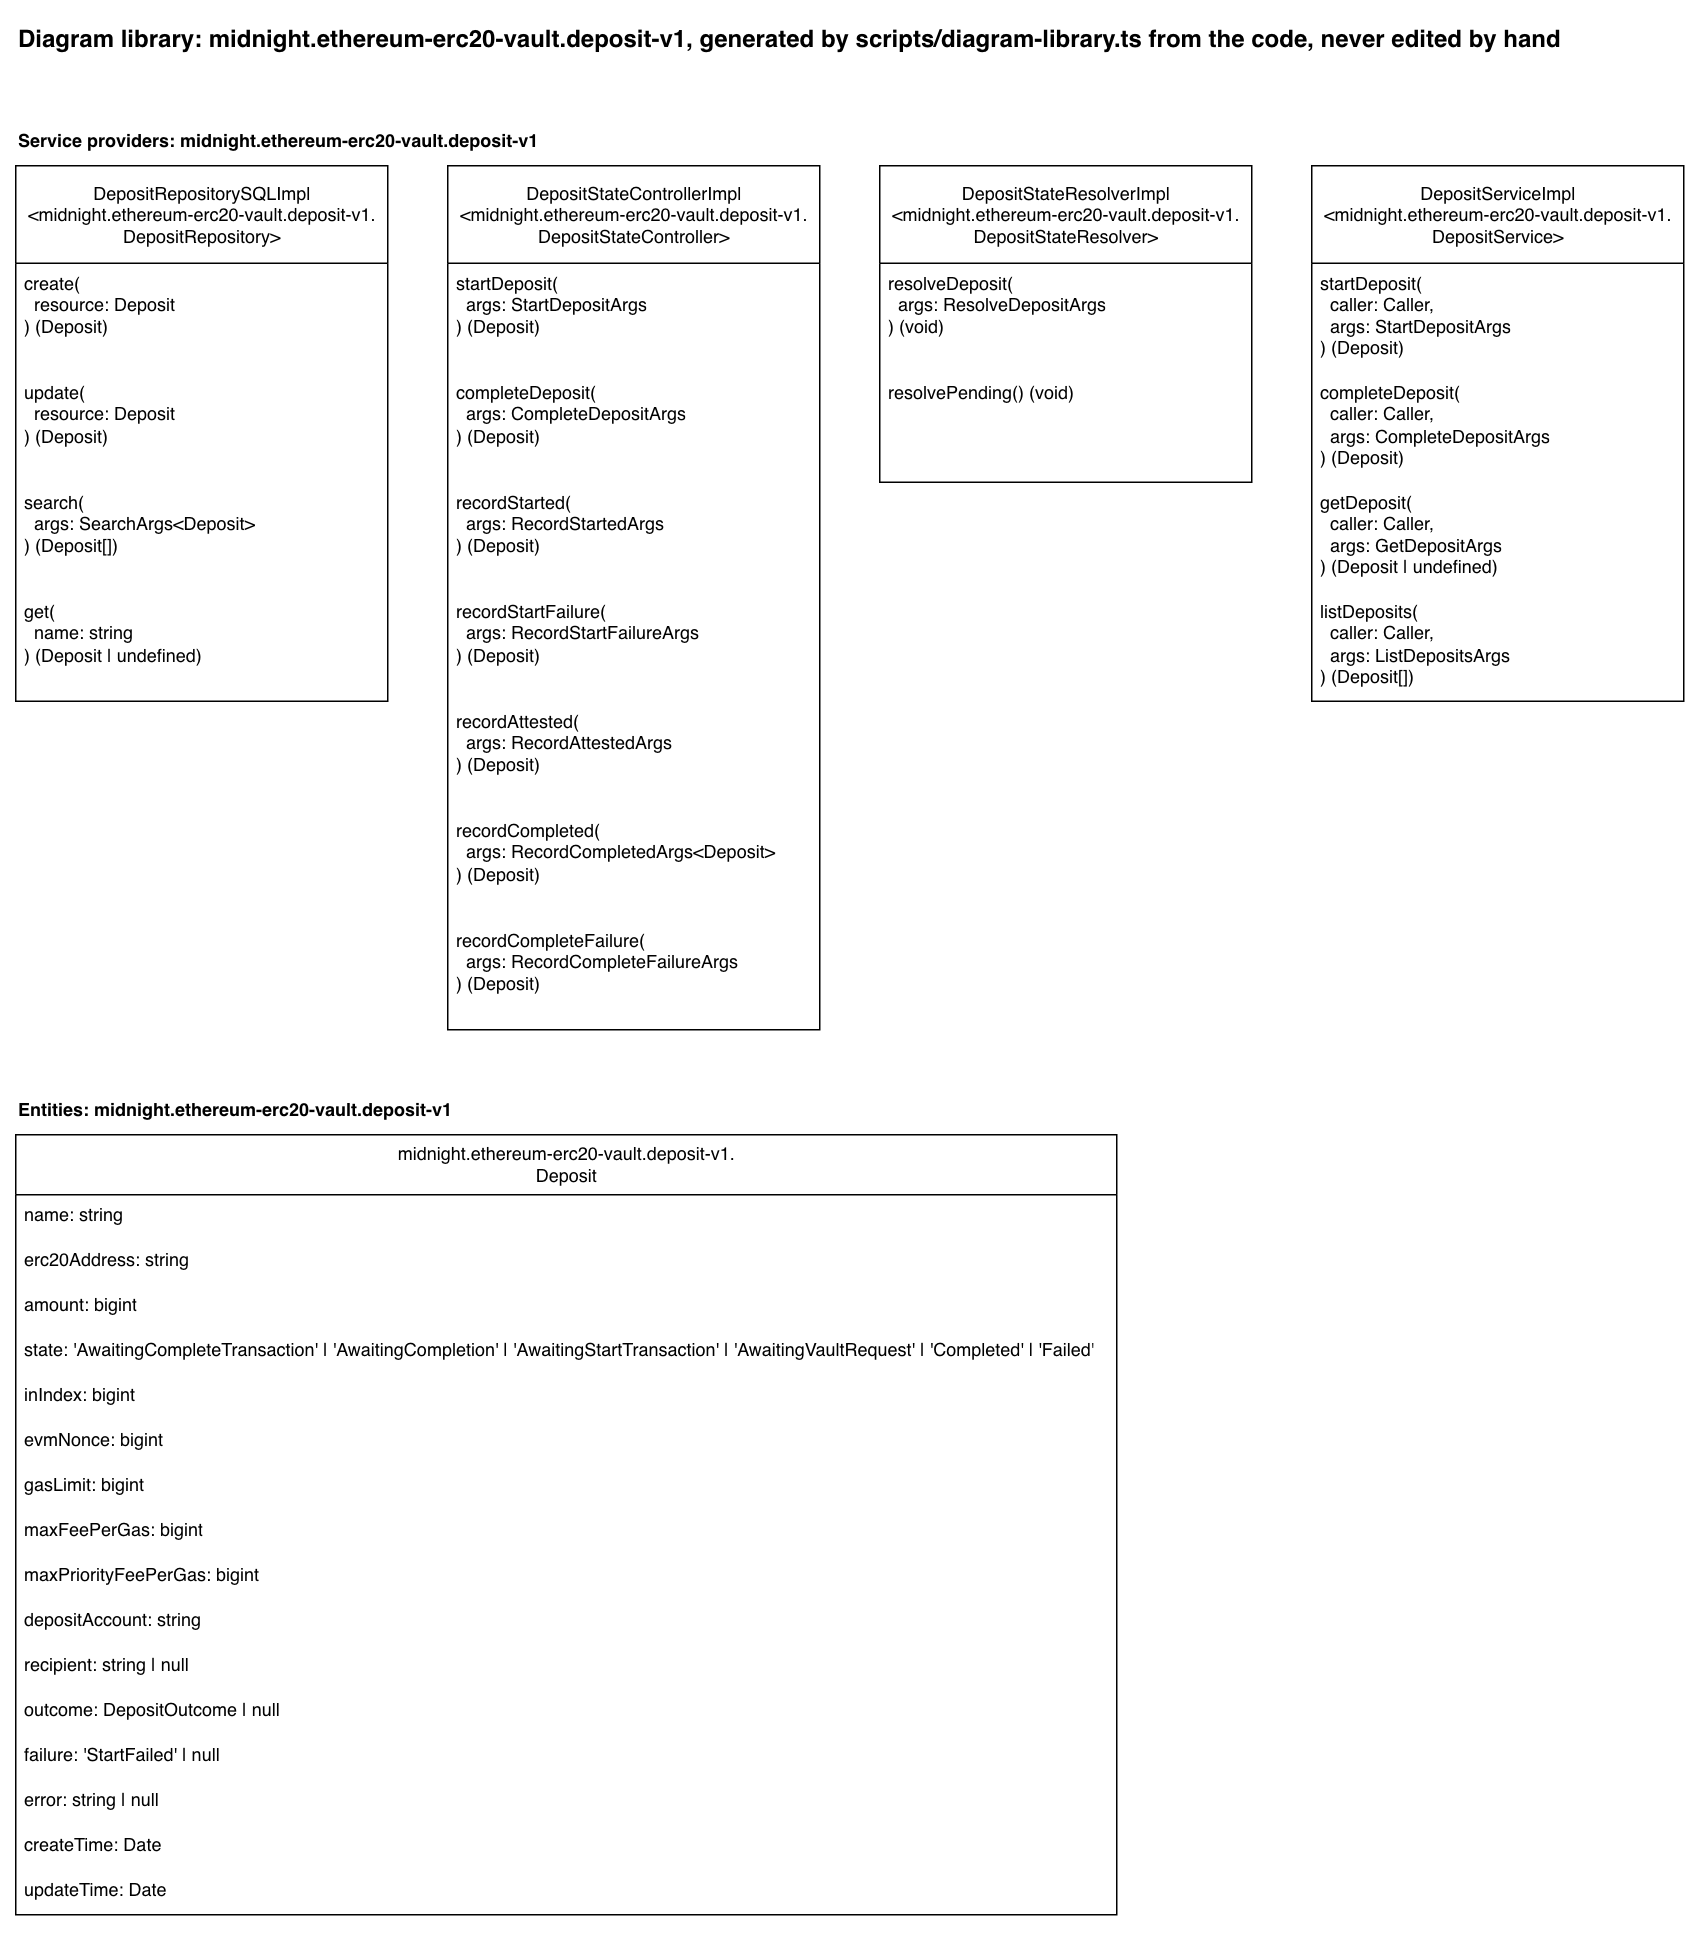

The diagram above was exported from draw.io. Its source (the exported page's mxGraphModel, read from the mxfile embedded in the PNG):
<mxGraphModel dx="2672" dy="1289" grid="1" gridSize="10" guides="1" tooltips="1" connect="1" arrows="1" fold="1" page="1" pageScale="1" pageWidth="850" pageHeight="1100" math="0" shadow="0">
  <root>
    <mxCell id="0" />
    <mxCell id="1" parent="0" />
    <mxCell id="library-title" parent="1" style="text;html=1;fontStyle=1;fontSize=16;" value="Diagram library: midnight.ethereum-erc20-vault.deposit-v1, generated by scripts/diagram-library.ts from the code, never edited by hand" vertex="1">
      <mxGeometry height="30" width="1070" x="40" y="40" as="geometry" />
    </mxCell>
    <mxCell id="heading-providers-midnight-ethereum-erc20-vault-deposit-v1" parent="1" style="text;html=1;fontStyle=1;" value="Service providers: midnight.ethereum-erc20-vault.deposit-v1" vertex="1">
      <mxGeometry height="20" width="373" x="40" y="110" as="geometry" />
    </mxCell>
    <mxCell id="provider-deposit-repository" parent="1" style="swimlane;fontStyle=0;childLayout=stackLayout;horizontal=1;startSize=65;fillColor=default;horizontalStack=0;resizeParent=1;resizeParentMax=0;resizeLast=0;collapsible=1;marginBottom=0;html=1;fillStyle=solid;" value="DepositRepositorySQLImpl&lt;br&gt;&amp;lt;midnight.ethereum-erc20-vault.deposit-v1.&lt;br&gt;DepositRepository&amp;gt;" vertex="1">
      <mxGeometry height="357" width="248" x="40" y="140" as="geometry" />
    </mxCell>
    <mxCell id="provider-deposit-repository-create" parent="provider-deposit-repository" style="text;strokeColor=none;fillColor=none;align=left;verticalAlign=top;spacingLeft=4;spacingRight=4;overflow=hidden;rotatable=0;points=[[0,0.5],[1,0.5]];portConstraint=eastwest;whiteSpace=wrap;html=1;" value="create(&lt;br&gt;&amp;nbsp; resource: Deposit&lt;br&gt;) (Deposit)" vertex="1">
      <mxGeometry height="73" width="248" y="65" as="geometry" />
    </mxCell>
    <mxCell id="provider-deposit-repository-update" parent="provider-deposit-repository" style="text;strokeColor=none;fillColor=none;align=left;verticalAlign=top;spacingLeft=4;spacingRight=4;overflow=hidden;rotatable=0;points=[[0,0.5],[1,0.5]];portConstraint=eastwest;whiteSpace=wrap;html=1;" value="update(&lt;br&gt;&amp;nbsp; resource: Deposit&lt;br&gt;) (Deposit)" vertex="1">
      <mxGeometry height="73" width="248" y="138" as="geometry" />
    </mxCell>
    <mxCell id="provider-deposit-repository-search" parent="provider-deposit-repository" style="text;strokeColor=none;fillColor=none;align=left;verticalAlign=top;spacingLeft=4;spacingRight=4;overflow=hidden;rotatable=0;points=[[0,0.5],[1,0.5]];portConstraint=eastwest;whiteSpace=wrap;html=1;" value="search(&lt;br&gt;&amp;nbsp; args: SearchArgs&amp;lt;Deposit&amp;gt;&lt;br&gt;) (Deposit[])" vertex="1">
      <mxGeometry height="73" width="248" y="211" as="geometry" />
    </mxCell>
    <mxCell id="provider-deposit-repository-get" parent="provider-deposit-repository" style="text;strokeColor=none;fillColor=none;align=left;verticalAlign=top;spacingLeft=4;spacingRight=4;overflow=hidden;rotatable=0;points=[[0,0.5],[1,0.5]];portConstraint=eastwest;whiteSpace=wrap;html=1;" value="get(&lt;br&gt;&amp;nbsp; name: string&lt;br&gt;) (Deposit | undefined)" vertex="1">
      <mxGeometry height="73" width="248" y="284" as="geometry" />
    </mxCell>
    <mxCell id="provider-deposit-state-controller" parent="1" style="swimlane;fontStyle=0;childLayout=stackLayout;horizontal=1;startSize=65;fillColor=default;horizontalStack=0;resizeParent=1;resizeParentMax=0;resizeLast=0;collapsible=1;marginBottom=0;html=1;fillStyle=solid;" value="DepositStateControllerImpl&lt;br&gt;&amp;lt;midnight.ethereum-erc20-vault.deposit-v1.&lt;br&gt;DepositStateController&amp;gt;" vertex="1">
      <mxGeometry height="576" width="248" x="328" y="140" as="geometry" />
    </mxCell>
    <mxCell id="provider-deposit-state-controller-start-deposit" parent="provider-deposit-state-controller" style="text;strokeColor=none;fillColor=none;align=left;verticalAlign=top;spacingLeft=4;spacingRight=4;overflow=hidden;rotatable=0;points=[[0,0.5],[1,0.5]];portConstraint=eastwest;whiteSpace=wrap;html=1;" value="startDeposit(&lt;br&gt;&amp;nbsp; args: StartDepositArgs&lt;br&gt;) (Deposit)" vertex="1">
      <mxGeometry height="73" width="248" y="65" as="geometry" />
    </mxCell>
    <mxCell id="provider-deposit-state-controller-complete-deposit" parent="provider-deposit-state-controller" style="text;strokeColor=none;fillColor=none;align=left;verticalAlign=top;spacingLeft=4;spacingRight=4;overflow=hidden;rotatable=0;points=[[0,0.5],[1,0.5]];portConstraint=eastwest;whiteSpace=wrap;html=1;" value="completeDeposit(&lt;br&gt;&amp;nbsp; args: CompleteDepositArgs&lt;br&gt;) (Deposit)" vertex="1">
      <mxGeometry height="73" width="248" y="138" as="geometry" />
    </mxCell>
    <mxCell id="provider-deposit-state-controller-record-started" parent="provider-deposit-state-controller" style="text;strokeColor=none;fillColor=none;align=left;verticalAlign=top;spacingLeft=4;spacingRight=4;overflow=hidden;rotatable=0;points=[[0,0.5],[1,0.5]];portConstraint=eastwest;whiteSpace=wrap;html=1;" value="recordStarted(&lt;br&gt;&amp;nbsp; args: RecordStartedArgs&lt;br&gt;) (Deposit)" vertex="1">
      <mxGeometry height="73" width="248" y="211" as="geometry" />
    </mxCell>
    <mxCell id="provider-deposit-state-controller-record-start-failure" parent="provider-deposit-state-controller" style="text;strokeColor=none;fillColor=none;align=left;verticalAlign=top;spacingLeft=4;spacingRight=4;overflow=hidden;rotatable=0;points=[[0,0.5],[1,0.5]];portConstraint=eastwest;whiteSpace=wrap;html=1;" value="recordStartFailure(&lt;br&gt;&amp;nbsp; args: RecordStartFailureArgs&lt;br&gt;) (Deposit)" vertex="1">
      <mxGeometry height="73" width="248" y="284" as="geometry" />
    </mxCell>
    <mxCell id="provider-deposit-state-controller-record-attested" parent="provider-deposit-state-controller" style="text;strokeColor=none;fillColor=none;align=left;verticalAlign=top;spacingLeft=4;spacingRight=4;overflow=hidden;rotatable=0;points=[[0,0.5],[1,0.5]];portConstraint=eastwest;whiteSpace=wrap;html=1;" value="recordAttested(&lt;br&gt;&amp;nbsp; args: RecordAttestedArgs&lt;br&gt;) (Deposit)" vertex="1">
      <mxGeometry height="73" width="248" y="357" as="geometry" />
    </mxCell>
    <mxCell id="provider-deposit-state-controller-record-completed" parent="provider-deposit-state-controller" style="text;strokeColor=none;fillColor=none;align=left;verticalAlign=top;spacingLeft=4;spacingRight=4;overflow=hidden;rotatable=0;points=[[0,0.5],[1,0.5]];portConstraint=eastwest;whiteSpace=wrap;html=1;" value="recordCompleted(&lt;br&gt;&amp;nbsp; args: RecordCompletedArgs&amp;lt;Deposit&amp;gt;&lt;br&gt;) (Deposit)" vertex="1">
      <mxGeometry height="73" width="248" y="430" as="geometry" />
    </mxCell>
    <mxCell id="provider-deposit-state-controller-record-complete-failure" parent="provider-deposit-state-controller" style="text;strokeColor=none;fillColor=none;align=left;verticalAlign=top;spacingLeft=4;spacingRight=4;overflow=hidden;rotatable=0;points=[[0,0.5],[1,0.5]];portConstraint=eastwest;whiteSpace=wrap;html=1;" value="recordCompleteFailure(&lt;br&gt;&amp;nbsp; args: RecordCompleteFailureArgs&lt;br&gt;) (Deposit)" vertex="1">
      <mxGeometry height="73" width="248" y="503" as="geometry" />
    </mxCell>
    <mxCell id="provider-deposit-state-resolver" parent="1" style="swimlane;fontStyle=0;childLayout=stackLayout;horizontal=1;startSize=65;fillColor=default;horizontalStack=0;resizeParent=1;resizeParentMax=0;resizeLast=0;collapsible=1;marginBottom=0;html=1;fillStyle=solid;" value="DepositStateResolverImpl&lt;br&gt;&amp;lt;midnight.ethereum-erc20-vault.deposit-v1.&lt;br&gt;DepositStateResolver&amp;gt;" vertex="1">
      <mxGeometry height="211" width="248" x="616" y="140" as="geometry" />
    </mxCell>
    <mxCell id="provider-deposit-state-resolver-resolve-deposit" parent="provider-deposit-state-resolver" style="text;strokeColor=none;fillColor=none;align=left;verticalAlign=top;spacingLeft=4;spacingRight=4;overflow=hidden;rotatable=0;points=[[0,0.5],[1,0.5]];portConstraint=eastwest;whiteSpace=wrap;html=1;" value="resolveDeposit(&lt;br&gt;&amp;nbsp; args: ResolveDepositArgs&lt;br&gt;) (void)" vertex="1">
      <mxGeometry height="73" width="248" y="65" as="geometry" />
    </mxCell>
    <mxCell id="provider-deposit-state-resolver-resolve-pending" parent="provider-deposit-state-resolver" style="text;strokeColor=none;fillColor=none;align=left;verticalAlign=top;spacingLeft=4;spacingRight=4;overflow=hidden;rotatable=0;points=[[0,0.5],[1,0.5]];portConstraint=eastwest;whiteSpace=wrap;html=1;" value="resolvePending() (void)" vertex="1">
      <mxGeometry height="73" width="248" y="138" as="geometry" />
    </mxCell>
    <mxCell id="provider-deposit-service" parent="1" style="swimlane;fontStyle=0;childLayout=stackLayout;horizontal=1;startSize=65;fillColor=default;horizontalStack=0;resizeParent=1;resizeParentMax=0;resizeLast=0;collapsible=1;marginBottom=0;html=1;fillStyle=solid;" value="DepositServiceImpl&lt;br&gt;&amp;lt;midnight.ethereum-erc20-vault.deposit-v1.&lt;br&gt;DepositService&amp;gt;" vertex="1">
      <mxGeometry height="357" width="248" x="904" y="140" as="geometry" />
    </mxCell>
    <mxCell id="provider-deposit-service-start-deposit" parent="provider-deposit-service" style="text;strokeColor=none;fillColor=none;align=left;verticalAlign=top;spacingLeft=4;spacingRight=4;overflow=hidden;rotatable=0;points=[[0,0.5],[1,0.5]];portConstraint=eastwest;whiteSpace=wrap;html=1;" value="startDeposit(&lt;br&gt;&amp;nbsp; caller: Caller,&lt;br&gt;&amp;nbsp; args: StartDepositArgs&lt;br&gt;) (Deposit)" vertex="1">
      <mxGeometry height="73" width="248" y="65" as="geometry" />
    </mxCell>
    <mxCell id="provider-deposit-service-complete-deposit" parent="provider-deposit-service" style="text;strokeColor=none;fillColor=none;align=left;verticalAlign=top;spacingLeft=4;spacingRight=4;overflow=hidden;rotatable=0;points=[[0,0.5],[1,0.5]];portConstraint=eastwest;whiteSpace=wrap;html=1;" value="completeDeposit(&lt;br&gt;&amp;nbsp; caller: Caller,&lt;br&gt;&amp;nbsp; args: CompleteDepositArgs&lt;br&gt;) (Deposit)" vertex="1">
      <mxGeometry height="73" width="248" y="138" as="geometry" />
    </mxCell>
    <mxCell id="provider-deposit-service-get-deposit" parent="provider-deposit-service" style="text;strokeColor=none;fillColor=none;align=left;verticalAlign=top;spacingLeft=4;spacingRight=4;overflow=hidden;rotatable=0;points=[[0,0.5],[1,0.5]];portConstraint=eastwest;whiteSpace=wrap;html=1;" value="getDeposit(&lt;br&gt;&amp;nbsp; caller: Caller,&lt;br&gt;&amp;nbsp; args: GetDepositArgs&lt;br&gt;) (Deposit | undefined)" vertex="1">
      <mxGeometry height="73" width="248" y="211" as="geometry" />
    </mxCell>
    <mxCell id="provider-deposit-service-list-deposits" parent="provider-deposit-service" style="text;strokeColor=none;fillColor=none;align=left;verticalAlign=top;spacingLeft=4;spacingRight=4;overflow=hidden;rotatable=0;points=[[0,0.5],[1,0.5]];portConstraint=eastwest;whiteSpace=wrap;html=1;" value="listDeposits(&lt;br&gt;&amp;nbsp; caller: Caller,&lt;br&gt;&amp;nbsp; args: ListDepositsArgs&lt;br&gt;) (Deposit[])" vertex="1">
      <mxGeometry height="73" width="248" y="284" as="geometry" />
    </mxCell>
    <mxCell id="heading-entities-midnight-ethereum-erc20-vault-deposit-v1" parent="1" style="text;html=1;fontStyle=1;" value="Entities: midnight.ethereum-erc20-vault.deposit-v1" vertex="1">
      <mxGeometry height="20" width="315" x="40" y="756" as="geometry" />
    </mxCell>
    <mxCell id="entity-deposit" parent="1" style="swimlane;fontStyle=0;childLayout=stackLayout;horizontal=1;startSize=40;fillColor=default;horizontalStack=0;resizeParent=1;resizeParentMax=0;resizeLast=0;collapsible=1;marginBottom=0;html=1;fillStyle=solid;" value="midnight.ethereum-erc20-vault.deposit-v1.&lt;br&gt;Deposit" vertex="1">
      <mxGeometry height="520" width="734" x="40" y="786" as="geometry" />
    </mxCell>
    <mxCell id="entity-deposit-name" parent="entity-deposit" style="text;strokeColor=none;fillColor=none;align=left;verticalAlign=top;spacingLeft=4;spacingRight=4;overflow=hidden;rotatable=0;points=[[0,0.5],[1,0.5]];portConstraint=eastwest;whiteSpace=wrap;html=1;" value="name: string" vertex="1">
      <mxGeometry height="30" width="734" y="40" as="geometry" />
    </mxCell>
    <mxCell id="entity-deposit-erc20-address" parent="entity-deposit" style="text;strokeColor=none;fillColor=none;align=left;verticalAlign=top;spacingLeft=4;spacingRight=4;overflow=hidden;rotatable=0;points=[[0,0.5],[1,0.5]];portConstraint=eastwest;whiteSpace=wrap;html=1;" value="erc20Address: string" vertex="1">
      <mxGeometry height="30" width="734" y="70" as="geometry" />
    </mxCell>
    <mxCell id="entity-deposit-amount" parent="entity-deposit" style="text;strokeColor=none;fillColor=none;align=left;verticalAlign=top;spacingLeft=4;spacingRight=4;overflow=hidden;rotatable=0;points=[[0,0.5],[1,0.5]];portConstraint=eastwest;whiteSpace=wrap;html=1;" value="amount: bigint" vertex="1">
      <mxGeometry height="30" width="734" y="100" as="geometry" />
    </mxCell>
    <mxCell id="entity-deposit-state" parent="entity-deposit" style="text;strokeColor=none;fillColor=none;align=left;verticalAlign=top;spacingLeft=4;spacingRight=4;overflow=hidden;rotatable=0;points=[[0,0.5],[1,0.5]];portConstraint=eastwest;whiteSpace=wrap;html=1;" value="state: 'AwaitingCompleteTransaction' | 'AwaitingCompletion' | 'AwaitingStartTransaction' | 'AwaitingVaultRequest' | 'Completed' | 'Failed'" vertex="1">
      <mxGeometry height="30" width="734" y="130" as="geometry" />
    </mxCell>
    <mxCell id="entity-deposit-in-index" parent="entity-deposit" style="text;strokeColor=none;fillColor=none;align=left;verticalAlign=top;spacingLeft=4;spacingRight=4;overflow=hidden;rotatable=0;points=[[0,0.5],[1,0.5]];portConstraint=eastwest;whiteSpace=wrap;html=1;" value="inIndex: bigint" vertex="1">
      <mxGeometry height="30" width="734" y="160" as="geometry" />
    </mxCell>
    <mxCell id="entity-deposit-evm-nonce" parent="entity-deposit" style="text;strokeColor=none;fillColor=none;align=left;verticalAlign=top;spacingLeft=4;spacingRight=4;overflow=hidden;rotatable=0;points=[[0,0.5],[1,0.5]];portConstraint=eastwest;whiteSpace=wrap;html=1;" value="evmNonce: bigint" vertex="1">
      <mxGeometry height="30" width="734" y="190" as="geometry" />
    </mxCell>
    <mxCell id="entity-deposit-gas-limit" parent="entity-deposit" style="text;strokeColor=none;fillColor=none;align=left;verticalAlign=top;spacingLeft=4;spacingRight=4;overflow=hidden;rotatable=0;points=[[0,0.5],[1,0.5]];portConstraint=eastwest;whiteSpace=wrap;html=1;" value="gasLimit: bigint" vertex="1">
      <mxGeometry height="30" width="734" y="220" as="geometry" />
    </mxCell>
    <mxCell id="entity-deposit-max-fee-per-gas" parent="entity-deposit" style="text;strokeColor=none;fillColor=none;align=left;verticalAlign=top;spacingLeft=4;spacingRight=4;overflow=hidden;rotatable=0;points=[[0,0.5],[1,0.5]];portConstraint=eastwest;whiteSpace=wrap;html=1;" value="maxFeePerGas: bigint" vertex="1">
      <mxGeometry height="30" width="734" y="250" as="geometry" />
    </mxCell>
    <mxCell id="entity-deposit-max-priority-fee-per-gas" parent="entity-deposit" style="text;strokeColor=none;fillColor=none;align=left;verticalAlign=top;spacingLeft=4;spacingRight=4;overflow=hidden;rotatable=0;points=[[0,0.5],[1,0.5]];portConstraint=eastwest;whiteSpace=wrap;html=1;" value="maxPriorityFeePerGas: bigint" vertex="1">
      <mxGeometry height="30" width="734" y="280" as="geometry" />
    </mxCell>
    <mxCell id="entity-deposit-deposit-account" parent="entity-deposit" style="text;strokeColor=none;fillColor=none;align=left;verticalAlign=top;spacingLeft=4;spacingRight=4;overflow=hidden;rotatable=0;points=[[0,0.5],[1,0.5]];portConstraint=eastwest;whiteSpace=wrap;html=1;" value="depositAccount: string" vertex="1">
      <mxGeometry height="30" width="734" y="310" as="geometry" />
    </mxCell>
    <mxCell id="entity-deposit-recipient" parent="entity-deposit" style="text;strokeColor=none;fillColor=none;align=left;verticalAlign=top;spacingLeft=4;spacingRight=4;overflow=hidden;rotatable=0;points=[[0,0.5],[1,0.5]];portConstraint=eastwest;whiteSpace=wrap;html=1;" value="recipient: string | null" vertex="1">
      <mxGeometry height="30" width="734" y="340" as="geometry" />
    </mxCell>
    <mxCell id="entity-deposit-outcome" parent="entity-deposit" style="text;strokeColor=none;fillColor=none;align=left;verticalAlign=top;spacingLeft=4;spacingRight=4;overflow=hidden;rotatable=0;points=[[0,0.5],[1,0.5]];portConstraint=eastwest;whiteSpace=wrap;html=1;" value="outcome: DepositOutcome | null" vertex="1">
      <mxGeometry height="30" width="734" y="370" as="geometry" />
    </mxCell>
    <mxCell id="entity-deposit-failure" parent="entity-deposit" style="text;strokeColor=none;fillColor=none;align=left;verticalAlign=top;spacingLeft=4;spacingRight=4;overflow=hidden;rotatable=0;points=[[0,0.5],[1,0.5]];portConstraint=eastwest;whiteSpace=wrap;html=1;" value="failure: 'StartFailed' | null" vertex="1">
      <mxGeometry height="30" width="734" y="400" as="geometry" />
    </mxCell>
    <mxCell id="entity-deposit-error" parent="entity-deposit" style="text;strokeColor=none;fillColor=none;align=left;verticalAlign=top;spacingLeft=4;spacingRight=4;overflow=hidden;rotatable=0;points=[[0,0.5],[1,0.5]];portConstraint=eastwest;whiteSpace=wrap;html=1;" value="error: string | null" vertex="1">
      <mxGeometry height="30" width="734" y="430" as="geometry" />
    </mxCell>
    <mxCell id="entity-deposit-create-time" parent="entity-deposit" style="text;strokeColor=none;fillColor=none;align=left;verticalAlign=top;spacingLeft=4;spacingRight=4;overflow=hidden;rotatable=0;points=[[0,0.5],[1,0.5]];portConstraint=eastwest;whiteSpace=wrap;html=1;" value="createTime: Date" vertex="1">
      <mxGeometry height="30" width="734" y="460" as="geometry" />
    </mxCell>
    <mxCell id="entity-deposit-update-time" parent="entity-deposit" style="text;strokeColor=none;fillColor=none;align=left;verticalAlign=top;spacingLeft=4;spacingRight=4;overflow=hidden;rotatable=0;points=[[0,0.5],[1,0.5]];portConstraint=eastwest;whiteSpace=wrap;html=1;" value="updateTime: Date" vertex="1">
      <mxGeometry height="30" width="734" y="490" as="geometry" />
    </mxCell>
  </root>
</mxGraphModel>